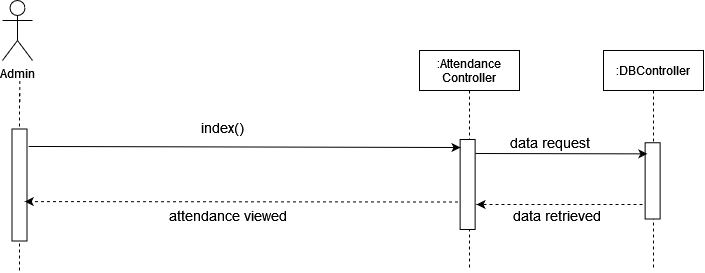

The diagram above was exported from draw.io. Its source (the exported page's mxGraphModel, read from the mxfile embedded in the PNG):
<mxGraphModel dx="1240" dy="629" grid="1" gridSize="10" guides="1" tooltips="1" connect="1" arrows="1" fold="1" page="1" pageScale="1" pageWidth="850" pageHeight="1100" math="0" shadow="0">
  <root>
    <mxCell id="0" />
    <mxCell id="1" parent="0" />
    <mxCell id="-cbLc3F5nx94wtRESroh-282" value="Admin" style="shape=umlActor;verticalLabelPosition=bottom;verticalAlign=top;html=1;outlineConnect=0;" vertex="1" parent="1">
      <mxGeometry x="200" y="490" width="30" height="60" as="geometry" />
    </mxCell>
    <mxCell id="-cbLc3F5nx94wtRESroh-283" value="" style="endArrow=none;dashed=1;html=1;startArrow=none;" edge="1" parent="1">
      <mxGeometry width="50" height="50" relative="1" as="geometry">
        <mxPoint x="217.34838709677433" y="591.5" as="sourcePoint" />
        <mxPoint x="217.25" y="570" as="targetPoint" />
      </mxGeometry>
    </mxCell>
    <mxCell id="-cbLc3F5nx94wtRESroh-284" value="" style="endArrow=none;dashed=1;html=1;startArrow=none;" edge="1" parent="1">
      <mxGeometry width="50" height="50" relative="1" as="geometry">
        <mxPoint x="217" y="760" as="sourcePoint" />
        <mxPoint x="217" y="580" as="targetPoint" />
      </mxGeometry>
    </mxCell>
    <mxCell id="-cbLc3F5nx94wtRESroh-285" value=":Attendance&#10;Controller" style="shape=umlLifeline;perimeter=lifelinePerimeter;container=1;collapsible=0;recursiveResize=0;rounded=0;shadow=0;strokeWidth=1;" vertex="1" parent="1">
      <mxGeometry x="617" y="540" width="100" height="220" as="geometry" />
    </mxCell>
    <mxCell id="-cbLc3F5nx94wtRESroh-288" value="" style="rounded=0;whiteSpace=wrap;html=1;rotation=90;" vertex="1" parent="-cbLc3F5nx94wtRESroh-285">
      <mxGeometry x="3.1299999999999955" y="126.5" width="90" height="15" as="geometry" />
    </mxCell>
    <mxCell id="-cbLc3F5nx94wtRESroh-295" value="" style="rounded=0;whiteSpace=wrap;html=1;rotation=90;" vertex="1" parent="1">
      <mxGeometry x="161" y="667" width="112" height="15" as="geometry" />
    </mxCell>
    <mxCell id="-cbLc3F5nx94wtRESroh-296" value="&lt;font style=&quot;font-size: 14px&quot;&gt;attendance viewed&lt;/font&gt;" style="text;html=1;strokeColor=none;fillColor=none;align=center;verticalAlign=middle;whiteSpace=wrap;rounded=0;" vertex="1" parent="1">
      <mxGeometry x="341" y="694.8799999999999" width="170" height="20" as="geometry" />
    </mxCell>
    <mxCell id="-cbLc3F5nx94wtRESroh-297" value="" style="endArrow=classic;html=1;exitX=0.147;exitY=-0.244;exitDx=0;exitDy=0;exitPerimeter=0;entryX=0.078;entryY=0.775;entryDx=0;entryDy=0;entryPerimeter=0;" edge="1" parent="1">
      <mxGeometry width="50" height="50" relative="1" as="geometry">
        <mxPoint x="226.16000000000008" y="635.9639999999997" as="sourcePoint" />
        <mxPoint x="658.0050000000001" y="637.02" as="targetPoint" />
      </mxGeometry>
    </mxCell>
    <mxCell id="-cbLc3F5nx94wtRESroh-298" value="" style="endArrow=classic;html=1;dashed=1;entryX=0.447;entryY=0.283;entryDx=0;entryDy=0;entryPerimeter=0;exitX=0.65;exitY=1.142;exitDx=0;exitDy=0;exitPerimeter=0;" edge="1" parent="1">
      <mxGeometry width="50" height="50" relative="1" as="geometry">
        <mxPoint x="655.5" y="691.5" as="sourcePoint" />
        <mxPoint x="222.25499999999988" y="691.0545" as="targetPoint" />
      </mxGeometry>
    </mxCell>
    <mxCell id="-cbLc3F5nx94wtRESroh-299" value="&lt;div&gt;&lt;font style=&quot;font-size: 14px&quot;&gt;index()&lt;/font&gt;&lt;/div&gt;" style="text;html=1;strokeColor=none;fillColor=none;align=center;verticalAlign=middle;whiteSpace=wrap;rounded=0;" vertex="1" parent="1">
      <mxGeometry x="400" y="607" width="40" height="20" as="geometry" />
    </mxCell>
    <mxCell id="-cbLc3F5nx94wtRESroh-300" value=":DBController" style="shape=umlLifeline;perimeter=lifelinePerimeter;container=1;collapsible=0;recursiveResize=0;rounded=0;shadow=0;strokeWidth=1;" vertex="1" parent="1">
      <mxGeometry x="801" y="540" width="100" height="220" as="geometry" />
    </mxCell>
    <mxCell id="-cbLc3F5nx94wtRESroh-301" value="" style="rounded=0;whiteSpace=wrap;html=1;rotation=90;" vertex="1" parent="-cbLc3F5nx94wtRESroh-300">
      <mxGeometry x="11" y="122.88" width="76.25" height="15" as="geometry" />
    </mxCell>
    <mxCell id="-cbLc3F5nx94wtRESroh-305" value="" style="endArrow=classic;html=1;rounded=0;entryX=0.172;entryY=1.175;entryDx=0;entryDy=0;entryPerimeter=0;" edge="1" parent="1">
      <mxGeometry width="50" height="50" relative="1" as="geometry">
        <mxPoint x="673" y="643" as="sourcePoint" />
        <mxPoint x="844.8799999999997" y="643.3700000000001" as="targetPoint" />
      </mxGeometry>
    </mxCell>
    <mxCell id="-cbLc3F5nx94wtRESroh-306" value="" style="endArrow=classic;html=1;dashed=1;" edge="1" parent="1">
      <mxGeometry width="50" height="50" relative="1" as="geometry">
        <mxPoint x="840" y="694" as="sourcePoint" />
        <mxPoint x="674" y="694" as="targetPoint" />
      </mxGeometry>
    </mxCell>
    <mxCell id="-cbLc3F5nx94wtRESroh-307" value="&lt;div&gt;&lt;font style=&quot;font-size: 14px&quot;&gt;data request&lt;/font&gt;&lt;/div&gt;" style="text;html=1;strokeColor=none;fillColor=none;align=center;verticalAlign=middle;whiteSpace=wrap;rounded=0;" vertex="1" parent="1">
      <mxGeometry x="671.8699999999999" y="621.8799999999999" width="150.5" height="20" as="geometry" />
    </mxCell>
    <mxCell id="-cbLc3F5nx94wtRESroh-308" value="&lt;div&gt;&lt;font style=&quot;font-size: 14px&quot;&gt;data retrieved&lt;br&gt;&lt;/font&gt;&lt;/div&gt;" style="text;html=1;strokeColor=none;fillColor=none;align=center;verticalAlign=middle;whiteSpace=wrap;rounded=0;" vertex="1" parent="1">
      <mxGeometry x="687.6199999999999" y="694.8799999999999" width="134.75" height="20" as="geometry" />
    </mxCell>
  </root>
</mxGraphModel>